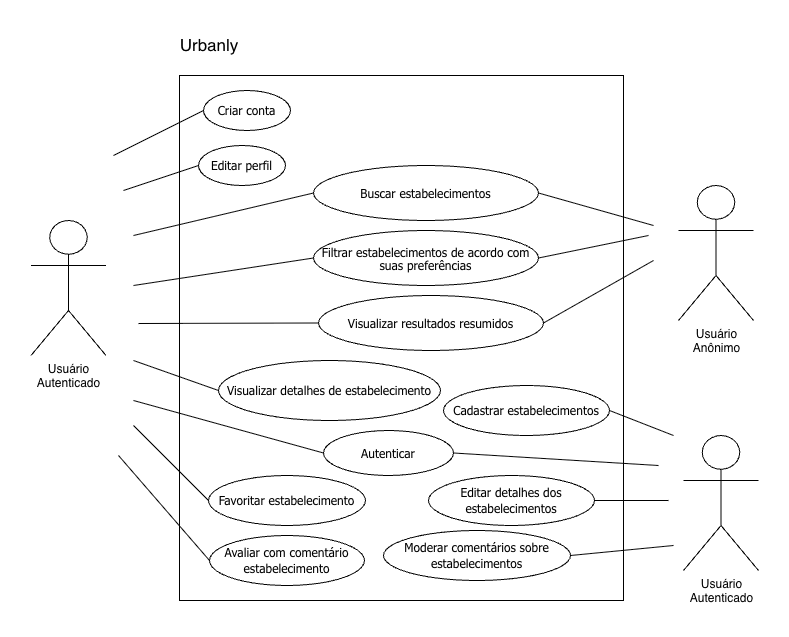

The diagram above was exported from draw.io. Its source (the exported page's mxGraphModel, read from the mxfile embedded in the PNG):
<mxGraphModel dx="2703" dy="2180" grid="1" gridSize="5" guides="1" tooltips="1" connect="1" arrows="1" fold="1" page="1" pageScale="1" pageWidth="827" pageHeight="583" math="0" shadow="0">
  <root>
    <mxCell id="0" />
    <mxCell id="1" parent="0" />
    <mxCell id="_GWAyUx9oH7_JvKhZuoO-1" parent="1" style="rounded=0;whiteSpace=wrap;html=1;" value="" vertex="1">
      <mxGeometry height="525" width="444" x="186" y="-80" as="geometry" />
    </mxCell>
    <mxCell id="_GWAyUx9oH7_JvKhZuoO-2" parent="1" style="shape=umlActor;verticalLabelPosition=bottom;verticalAlign=top;html=1;outlineConnect=0;" value="Usuário&lt;div&gt;Autenticado&lt;/div&gt;" vertex="1">
      <mxGeometry height="135" width="75" x="37.5" y="65" as="geometry" />
    </mxCell>
    <mxCell id="_GWAyUx9oH7_JvKhZuoO-3" edge="1" parent="1" style="endArrow=none;html=1;rounded=0;entryX=1;entryY=0.5;entryDx=0;entryDy=0;" target="_GWAyUx9oH7_JvKhZuoO-4" value="">
      <mxGeometry height="50" relative="1" width="50" as="geometry">
        <mxPoint x="680" y="280" as="sourcePoint" />
        <mxPoint x="404" y="92" as="targetPoint" />
      </mxGeometry>
    </mxCell>
    <mxCell id="_GWAyUx9oH7_JvKhZuoO-4" parent="1" style="ellipse;whiteSpace=wrap;html=1;" value="&lt;font face=&quot;Tahoma&quot;&gt;Cadastrar estabelecimentos&lt;/font&gt;" vertex="1">
      <mxGeometry height="50" width="166" x="450" y="230" as="geometry" />
    </mxCell>
    <mxCell id="_GWAyUx9oH7_JvKhZuoO-5" edge="1" parent="1" style="endArrow=none;html=1;rounded=0;entryX=0;entryY=0.5;entryDx=0;entryDy=0;" target="_GWAyUx9oH7_JvKhZuoO-6" value="">
      <mxGeometry height="50" relative="1" width="50" as="geometry">
        <mxPoint x="140" y="130" as="sourcePoint" />
        <mxPoint x="220" y="90" as="targetPoint" />
      </mxGeometry>
    </mxCell>
    <mxCell id="_GWAyUx9oH7_JvKhZuoO-6" parent="1" style="ellipse;whiteSpace=wrap;html=1;" value="&lt;div style=&quot;line-height: 100%;&quot;&gt;&lt;font face=&quot;Tahoma&quot;&gt;Filtrar estabelecimentos de acordo com suas preferências&lt;/font&gt;&lt;/div&gt;" vertex="1">
      <mxGeometry height="55" width="225" x="320" y="75" as="geometry" />
    </mxCell>
    <mxCell id="_GWAyUx9oH7_JvKhZuoO-7" edge="1" parent="1" style="endArrow=none;html=1;rounded=0;entryX=0;entryY=0.5;entryDx=0;entryDy=0;" target="_GWAyUx9oH7_JvKhZuoO-8" value="">
      <mxGeometry height="50" relative="1" width="50" as="geometry">
        <mxPoint x="140" y="205" as="sourcePoint" />
        <mxPoint x="220" y="200" as="targetPoint" />
      </mxGeometry>
    </mxCell>
    <mxCell id="_GWAyUx9oH7_JvKhZuoO-8" parent="1" style="ellipse;whiteSpace=wrap;html=1;" value="&lt;font face=&quot;Tahoma&quot;&gt;Visualizar detalhes de estabelecimento&lt;/font&gt;" vertex="1">
      <mxGeometry height="60" width="222" x="225" y="205" as="geometry" />
    </mxCell>
    <mxCell id="_GWAyUx9oH7_JvKhZuoO-9" edge="1" parent="1" style="endArrow=none;html=1;rounded=0;entryX=0;entryY=0.5;entryDx=0;entryDy=0;" target="_GWAyUx9oH7_JvKhZuoO-10" value="">
      <mxGeometry height="50" relative="1" width="50" as="geometry">
        <mxPoint x="125" y="300" as="sourcePoint" />
        <mxPoint x="220" y="261.5" as="targetPoint" />
      </mxGeometry>
    </mxCell>
    <mxCell id="_GWAyUx9oH7_JvKhZuoO-10" parent="1" style="ellipse;whiteSpace=wrap;html=1;" value="&lt;font face=&quot;Tahoma&quot;&gt;Avaliar com comentário estabelecimento&lt;/font&gt;" vertex="1">
      <mxGeometry height="50" width="155" x="216" y="380" as="geometry" />
    </mxCell>
    <mxCell id="_GWAyUx9oH7_JvKhZuoO-11" edge="1" parent="1" style="endArrow=none;html=1;rounded=0;entryX=0;entryY=0.5;entryDx=0;entryDy=0;" target="_GWAyUx9oH7_JvKhZuoO-13" value="">
      <mxGeometry height="50" relative="1" width="50" as="geometry">
        <mxPoint x="140" y="270" as="sourcePoint" />
        <mxPoint x="220" y="320" as="targetPoint" />
      </mxGeometry>
    </mxCell>
    <mxCell id="_GWAyUx9oH7_JvKhZuoO-12" edge="1" parent="1" style="rounded=0;orthogonalLoop=1;jettySize=auto;html=1;entryX=0;entryY=0.5;entryDx=0;entryDy=0;endArrow=none;endFill=0;" target="_GWAyUx9oH7_JvKhZuoO-16">
      <mxGeometry relative="1" as="geometry">
        <mxPoint x="120" as="sourcePoint" />
      </mxGeometry>
    </mxCell>
    <mxCell id="_GWAyUx9oH7_JvKhZuoO-13" parent="1" style="ellipse;whiteSpace=wrap;html=1;" value="&lt;font face=&quot;Tahoma&quot;&gt;Favoritar estabelecimento&lt;/font&gt;" vertex="1">
      <mxGeometry height="50" width="157" x="215" y="320" as="geometry" />
    </mxCell>
    <mxCell id="_GWAyUx9oH7_JvKhZuoO-16" parent="1" style="ellipse;whiteSpace=wrap;html=1;" value="&lt;font face=&quot;Tahoma&quot;&gt;Criar conta&lt;/font&gt;" vertex="1">
      <mxGeometry height="40" width="87" x="210" y="-65" as="geometry" />
    </mxCell>
    <mxCell id="_GWAyUx9oH7_JvKhZuoO-18" parent="1" style="text;html=1;whiteSpace=wrap;strokeColor=none;fillColor=none;align=center;verticalAlign=middle;rounded=0;fontSize=17;" value="Urbanly" vertex="1">
      <mxGeometry height="30" width="60" x="186" y="-125" as="geometry" />
    </mxCell>
    <mxCell id="_GWAyUx9oH7_JvKhZuoO-19" parent="1" style="ellipse;whiteSpace=wrap;html=1;" value="&lt;font face=&quot;Tahoma&quot;&gt;Autenticar&lt;/font&gt;" vertex="1">
      <mxGeometry height="45" width="130" x="330" y="275" as="geometry" />
    </mxCell>
    <mxCell id="_GWAyUx9oH7_JvKhZuoO-20" edge="1" parent="1" style="rounded=0;orthogonalLoop=1;jettySize=auto;html=1;endArrow=none;endFill=0;entryX=0;entryY=0.5;entryDx=0;entryDy=0;" target="_GWAyUx9oH7_JvKhZuoO-19">
      <mxGeometry relative="1" as="geometry">
        <mxPoint x="140" y="245" as="sourcePoint" />
        <mxPoint x="220.5" y="500" as="targetPoint" />
      </mxGeometry>
    </mxCell>
    <mxCell id="_GWAyUx9oH7_JvKhZuoO-21" parent="1" style="ellipse;whiteSpace=wrap;html=1;" value="&lt;font face=&quot;Tahoma&quot;&gt;Editar detalhes dos estabelecimentos&lt;/font&gt;" vertex="1">
      <mxGeometry height="50" width="166" x="435" y="320" as="geometry" />
    </mxCell>
    <mxCell id="_GWAyUx9oH7_JvKhZuoO-22" edge="1" parent="1" style="endArrow=none;html=1;rounded=0;entryX=1;entryY=0.5;entryDx=0;entryDy=0;" target="_GWAyUx9oH7_JvKhZuoO-21" value="">
      <mxGeometry height="50" relative="1" width="50" as="geometry">
        <mxPoint x="675" y="345" as="sourcePoint" />
        <mxPoint x="656" y="192" as="targetPoint" />
      </mxGeometry>
    </mxCell>
    <mxCell id="_GWAyUx9oH7_JvKhZuoO-23" parent="1" style="ellipse;whiteSpace=wrap;html=1;" value="&lt;font face=&quot;Tahoma&quot;&gt;Moderar comentários sobre estabelecimentos&lt;/font&gt;" vertex="1">
      <mxGeometry height="50" width="187" x="390" y="375" as="geometry" />
    </mxCell>
    <mxCell id="_GWAyUx9oH7_JvKhZuoO-24" edge="1" parent="1" style="endArrow=none;html=1;rounded=0;entryX=1;entryY=0.5;entryDx=0;entryDy=0;" target="_GWAyUx9oH7_JvKhZuoO-23" value="">
      <mxGeometry height="50" relative="1" width="50" as="geometry">
        <mxPoint x="680" y="390" as="sourcePoint" />
        <mxPoint x="766" y="412" as="targetPoint" />
      </mxGeometry>
    </mxCell>
    <mxCell id="dKbrNwhRLcd_HFvM-rAF-2" edge="1" parent="1" style="endArrow=none;html=1;rounded=0;entryX=1;entryY=0.5;entryDx=0;entryDy=0;" target="_GWAyUx9oH7_JvKhZuoO-19" value="">
      <mxGeometry height="50" relative="1" width="50" as="geometry">
        <mxPoint x="665" y="310" as="sourcePoint" />
        <mxPoint x="607.5" y="463" as="targetPoint" />
      </mxGeometry>
    </mxCell>
    <mxCell id="hrBNq4ECceCz9i8CqdWL-2" edge="1" parent="1" style="rounded=0;orthogonalLoop=1;jettySize=auto;html=1;entryX=0;entryY=0.5;entryDx=0;entryDy=0;endArrow=none;endFill=0;" target="hrBNq4ECceCz9i8CqdWL-3">
      <mxGeometry relative="1" as="geometry">
        <mxPoint x="130" y="35" as="sourcePoint" />
      </mxGeometry>
    </mxCell>
    <mxCell id="hrBNq4ECceCz9i8CqdWL-3" parent="1" style="ellipse;whiteSpace=wrap;html=1;" value="&lt;font face=&quot;Tahoma&quot;&gt;Editar perfil&lt;/font&gt;" vertex="1">
      <mxGeometry height="40" width="87" x="205" y="-10" as="geometry" />
    </mxCell>
    <mxCell id="y0cXvg_IcTZmwZwbuBD7-2" parent="1" style="shape=umlActor;verticalLabelPosition=bottom;verticalAlign=top;html=1;outlineConnect=0;" value="Usuário&lt;div&gt;Autenticado&lt;/div&gt;" vertex="1">
      <mxGeometry height="135" width="75" x="690" y="280" as="geometry" />
    </mxCell>
    <mxCell id="y0cXvg_IcTZmwZwbuBD7-3" parent="1" style="shape=umlActor;verticalLabelPosition=bottom;verticalAlign=top;html=1;outlineConnect=0;" value="Usuário&lt;div&gt;Anônimo&lt;/div&gt;" vertex="1">
      <mxGeometry height="135" width="75" x="685" y="30" as="geometry" />
    </mxCell>
    <mxCell id="y0cXvg_IcTZmwZwbuBD7-4" edge="1" parent="1" source="_GWAyUx9oH7_JvKhZuoO-6" style="endArrow=none;html=1;rounded=0;exitX=1;exitY=0.5;exitDx=0;exitDy=0;" value="">
      <mxGeometry height="50" relative="1" width="50" as="geometry">
        <mxPoint x="545" y="45" as="sourcePoint" />
        <mxPoint x="655" y="80" as="targetPoint" />
      </mxGeometry>
    </mxCell>
    <mxCell id="y0cXvg_IcTZmwZwbuBD7-5" edge="1" parent="1" style="endArrow=none;html=1;rounded=0;entryX=0;entryY=0.5;entryDx=0;entryDy=0;" target="y0cXvg_IcTZmwZwbuBD7-6" value="">
      <mxGeometry height="50" relative="1" width="50" as="geometry">
        <mxPoint x="140" y="80" as="sourcePoint" />
        <mxPoint x="220" y="30" as="targetPoint" />
      </mxGeometry>
    </mxCell>
    <mxCell id="y0cXvg_IcTZmwZwbuBD7-6" parent="1" style="ellipse;whiteSpace=wrap;html=1;" value="&lt;div style=&quot;line-height: 100%;&quot;&gt;&lt;font face=&quot;Tahoma&quot;&gt;Buscar estabelecimentos&lt;/font&gt;&lt;/div&gt;" vertex="1">
      <mxGeometry height="55" width="225" x="320" y="10" as="geometry" />
    </mxCell>
    <mxCell id="y0cXvg_IcTZmwZwbuBD7-7" edge="1" parent="1" source="y0cXvg_IcTZmwZwbuBD7-6" style="endArrow=none;html=1;rounded=0;exitX=1;exitY=0.5;exitDx=0;exitDy=0;" value="">
      <mxGeometry height="50" relative="1" width="50" as="geometry">
        <mxPoint x="545" y="-15" as="sourcePoint" />
        <mxPoint x="660" y="70" as="targetPoint" />
      </mxGeometry>
    </mxCell>
    <mxCell id="y0cXvg_IcTZmwZwbuBD7-8" edge="1" parent="1" style="endArrow=none;html=1;rounded=0;entryX=0;entryY=0.5;entryDx=0;entryDy=0;" target="y0cXvg_IcTZmwZwbuBD7-9" value="">
      <mxGeometry height="50" relative="1" width="50" as="geometry">
        <mxPoint x="145" y="168" as="sourcePoint" />
        <mxPoint x="225" y="130" as="targetPoint" />
      </mxGeometry>
    </mxCell>
    <mxCell id="y0cXvg_IcTZmwZwbuBD7-9" parent="1" style="ellipse;whiteSpace=wrap;html=1;" value="&lt;div style=&quot;line-height: 100%;&quot;&gt;&lt;font face=&quot;Tahoma&quot;&gt;Visualizar resultados resumidos&lt;/font&gt;&lt;/div&gt;" vertex="1">
      <mxGeometry height="55" width="225" x="325" y="140" as="geometry" />
    </mxCell>
    <mxCell id="y0cXvg_IcTZmwZwbuBD7-10" edge="1" parent="1" source="y0cXvg_IcTZmwZwbuBD7-9" style="endArrow=none;html=1;rounded=0;exitX=1;exitY=0.5;exitDx=0;exitDy=0;" value="">
      <mxGeometry height="50" relative="1" width="50" as="geometry">
        <mxPoint x="550" y="85" as="sourcePoint" />
        <mxPoint x="660" y="105" as="targetPoint" />
      </mxGeometry>
    </mxCell>
  </root>
</mxGraphModel>